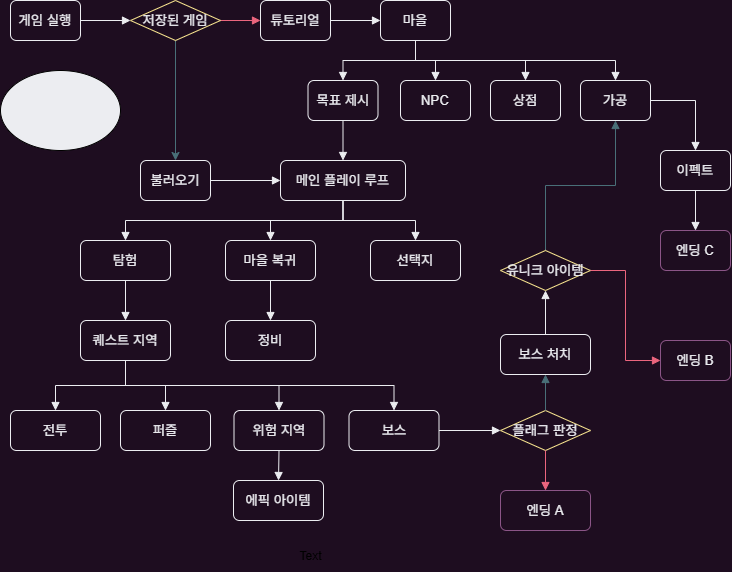

The diagram above was exported from draw.io. Its source (the exported page's mxGraphModel, read from the mxfile embedded in the PNG):
<mxGraphModel dx="550" dy="1050" grid="1" gridSize="10" guides="1" tooltips="1" connect="1" arrows="1" fold="1" page="1" pageScale="1" pageWidth="1169" pageHeight="827" background="#1E0D20" math="0" shadow="0">
  <root>
    <mxCell id="0" />
    <mxCell id="1" parent="0" />
    <mxCell id="ohc3cctTgYxQxNT4iYeI-4" edge="1" parent="1" source="ohc3cctTgYxQxNT4iYeI-1" style="edgeStyle=orthogonalEdgeStyle;rounded=0;orthogonalLoop=1;jettySize=auto;html=1;strokeColor=#ECEDF1;endArrow=block;endFill=1;entryX=0;entryY=0.5;entryDx=0;entryDy=0;" target="ohc3cctTgYxQxNT4iYeI-10" value="">
      <mxGeometry relative="1" as="geometry">
        <mxPoint x="160" y="60" as="targetPoint" />
      </mxGeometry>
    </mxCell>
    <mxCell id="ohc3cctTgYxQxNT4iYeI-1" parent="1" style="rounded=1;whiteSpace=wrap;html=1;fillColor=none;strokeColor=#ECEDF1;" value="&lt;span style=&quot;color: rgb(236, 237, 241); font-size: 13.3333px;&quot;&gt;게임 실행&lt;/span&gt;" vertex="1">
      <mxGeometry height="40" width="70" x="30" y="40" as="geometry" />
    </mxCell>
    <mxCell id="ohc3cctTgYxQxNT4iYeI-6" edge="1" parent="1" source="ohc3cctTgYxQxNT4iYeI-10" style="edgeStyle=orthogonalEdgeStyle;rounded=0;orthogonalLoop=1;jettySize=auto;html=1;strokeColor=#EB657E;endArrow=block;endFill=1;entryX=0;entryY=0.5;entryDx=0;entryDy=0;" target="ohc3cctTgYxQxNT4iYeI-9" value="">
      <mxGeometry relative="1" as="geometry">
        <mxPoint x="220" y="60" as="sourcePoint" />
        <mxPoint x="260" y="60" as="targetPoint" />
      </mxGeometry>
    </mxCell>
    <mxCell id="ohc3cctTgYxQxNT4iYeI-8" edge="1" parent="1" source="ohc3cctTgYxQxNT4iYeI-9" style="edgeStyle=orthogonalEdgeStyle;rounded=0;orthogonalLoop=1;jettySize=auto;html=1;strokeColor=#ECEDF1;endArrow=block;endFill=1;exitX=1;exitY=0.5;exitDx=0;exitDy=0;" target="ohc3cctTgYxQxNT4iYeI-7" value="">
      <mxGeometry relative="1" as="geometry">
        <mxPoint x="320" y="60" as="sourcePoint" />
      </mxGeometry>
    </mxCell>
    <mxCell id="ohc3cctTgYxQxNT4iYeI-7" parent="1" style="rounded=1;whiteSpace=wrap;html=1;fillColor=none;strokeColor=#ECEDF1;" value="&lt;span style=&quot;color: rgb(236, 237, 241); font-size: 13.3333px;&quot;&gt;마을&lt;/span&gt;" vertex="1">
      <mxGeometry height="40" width="70" x="400" y="40" as="geometry" />
    </mxCell>
    <mxCell id="ohc3cctTgYxQxNT4iYeI-9" parent="1" style="rounded=1;whiteSpace=wrap;html=1;fillColor=none;strokeColor=#ECEDF1;" value="&lt;span style=&quot;color: rgb(236, 237, 241); font-size: 13.3333px; background-color: transparent;&quot;&gt;튜토리얼&lt;/span&gt;" vertex="1">
      <mxGeometry height="40" width="70" x="280" y="40" as="geometry" />
    </mxCell>
    <mxCell id="ohc3cctTgYxQxNT4iYeI-14" edge="1" parent="1" source="ohc3cctTgYxQxNT4iYeI-10" style="edgeStyle=orthogonalEdgeStyle;rounded=0;orthogonalLoop=1;jettySize=auto;html=1;strokeColor=#496F78;" target="ohc3cctTgYxQxNT4iYeI-13" value="">
      <mxGeometry relative="1" as="geometry" />
    </mxCell>
    <mxCell id="ohc3cctTgYxQxNT4iYeI-10" parent="1" style="rhombus;whiteSpace=wrap;html=1;fillColor=none;strokeColor=#FCE891;" value="&lt;span style=&quot;color: rgb(236, 237, 241); font-size: 13.3333px;&quot;&gt;저장된 게임&lt;/span&gt;" vertex="1">
      <mxGeometry height="40" width="90" x="150" y="40" as="geometry" />
    </mxCell>
    <mxCell id="ohc3cctTgYxQxNT4iYeI-13" parent="1" style="rounded=1;whiteSpace=wrap;html=1;fillColor=none;strokeColor=#ECEDF1;" value="&lt;span style=&quot;color: rgb(236, 237, 241); font-size: 13.3333px;&quot;&gt;불러오기&lt;/span&gt;" vertex="1">
      <mxGeometry height="40" width="70" x="160" y="200" as="geometry" />
    </mxCell>
    <mxCell id="ohc3cctTgYxQxNT4iYeI-15" edge="1" parent="1" source="ohc3cctTgYxQxNT4iYeI-13" style="edgeStyle=orthogonalEdgeStyle;rounded=0;orthogonalLoop=1;jettySize=auto;html=1;strokeColor=#ECEDF1;endArrow=block;endFill=1;entryX=0;entryY=0.5;entryDx=0;entryDy=0;exitX=1;exitY=0.5;exitDx=0;exitDy=0;" target="ohc3cctTgYxQxNT4iYeI-16" value="">
      <mxGeometry relative="1" as="geometry">
        <mxPoint x="230" y="260" as="sourcePoint" />
        <mxPoint x="250" y="260" as="targetPoint" />
      </mxGeometry>
    </mxCell>
    <mxCell id="ohc3cctTgYxQxNT4iYeI-16" parent="1" style="rounded=1;whiteSpace=wrap;html=1;fillColor=none;strokeColor=#ECEDF1;" value="&lt;span style=&quot;color: rgb(236, 237, 241); font-size: 13.3333px;&quot;&gt;메인 플레이 루프&lt;/span&gt;" vertex="1">
      <mxGeometry height="40" width="125" x="300" y="200" as="geometry" />
    </mxCell>
    <mxCell id="ohc3cctTgYxQxNT4iYeI-17" parent="1" style="rounded=1;whiteSpace=wrap;html=1;fillColor=none;strokeColor=#ECEDF1;" value="&lt;span style=&quot;color: rgb(236, 237, 241); font-size: 13.3333px;&quot;&gt;NPC&lt;/span&gt;" vertex="1">
      <mxGeometry height="40" width="70" x="420" y="120" as="geometry" />
    </mxCell>
    <mxCell id="ohc3cctTgYxQxNT4iYeI-18" edge="1" parent="1" source="ohc3cctTgYxQxNT4iYeI-7" style="edgeStyle=orthogonalEdgeStyle;rounded=0;orthogonalLoop=1;jettySize=auto;html=1;strokeColor=#ECEDF1;endArrow=block;endFill=1;exitX=0.5;exitY=1;exitDx=0;exitDy=0;entryX=0.5;entryY=0;entryDx=0;entryDy=0;" target="ohc3cctTgYxQxNT4iYeI-17" value="">
      <mxGeometry relative="1" as="geometry">
        <mxPoint x="370" y="60" as="sourcePoint" />
        <mxPoint x="410" y="60" as="targetPoint" />
      </mxGeometry>
    </mxCell>
    <mxCell id="ohc3cctTgYxQxNT4iYeI-19" parent="1" style="rounded=1;whiteSpace=wrap;html=1;fillColor=none;strokeColor=#ECEDF1;" value="&lt;span style=&quot;color: rgb(236, 237, 241); font-size: 13.3333px;&quot;&gt;상점&lt;/span&gt;" vertex="1">
      <mxGeometry height="40" width="70" x="510" y="120" as="geometry" />
    </mxCell>
    <mxCell id="ohc3cctTgYxQxNT4iYeI-20" edge="1" parent="1" source="ohc3cctTgYxQxNT4iYeI-7" style="edgeStyle=orthogonalEdgeStyle;rounded=0;orthogonalLoop=1;jettySize=auto;html=1;strokeColor=#ECEDF1;endArrow=block;endFill=1;exitX=0.5;exitY=1;exitDx=0;exitDy=0;entryX=0.5;entryY=0;entryDx=0;entryDy=0;" target="ohc3cctTgYxQxNT4iYeI-19" value="">
      <mxGeometry relative="1" as="geometry">
        <mxPoint x="440" y="110" as="sourcePoint" />
        <mxPoint x="410" y="110" as="targetPoint" />
      </mxGeometry>
    </mxCell>
    <mxCell id="ohc3cctTgYxQxNT4iYeI-21" parent="1" style="rounded=1;whiteSpace=wrap;html=1;fillColor=none;strokeColor=#ECEDF1;" value="&lt;span style=&quot;color: rgb(236, 237, 241); font-size: 13.3333px;&quot;&gt;목표 제시&lt;/span&gt;" vertex="1">
      <mxGeometry height="40" width="70" x="327.5" y="120" as="geometry" />
    </mxCell>
    <mxCell id="ohc3cctTgYxQxNT4iYeI-22" edge="1" parent="1" source="ohc3cctTgYxQxNT4iYeI-7" style="edgeStyle=orthogonalEdgeStyle;rounded=0;orthogonalLoop=1;jettySize=auto;html=1;strokeColor=#ECEDF1;endArrow=block;endFill=1;exitX=0.5;exitY=1;exitDx=0;exitDy=0;entryX=0.5;entryY=0;entryDx=0;entryDy=0;" target="ohc3cctTgYxQxNT4iYeI-21" value="">
      <mxGeometry relative="1" as="geometry">
        <mxPoint x="440" y="160" as="sourcePoint" />
        <mxPoint x="410" y="160" as="targetPoint" />
      </mxGeometry>
    </mxCell>
    <mxCell id="ohc3cctTgYxQxNT4iYeI-23" edge="1" parent="1" source="ohc3cctTgYxQxNT4iYeI-21" style="edgeStyle=orthogonalEdgeStyle;rounded=0;orthogonalLoop=1;jettySize=auto;html=1;strokeColor=#ECEDF1;endArrow=block;endFill=1;exitX=0.5;exitY=1;exitDx=0;exitDy=0;entryX=0.5;entryY=0;entryDx=0;entryDy=0;" target="ohc3cctTgYxQxNT4iYeI-16" value="">
      <mxGeometry relative="1" as="geometry">
        <mxPoint x="630" y="160" as="sourcePoint" />
        <mxPoint x="670" y="260" as="targetPoint" />
      </mxGeometry>
    </mxCell>
    <mxCell id="WMQFva0-oZtAfAbK_Say-1" parent="1" style="rounded=1;whiteSpace=wrap;html=1;fillColor=none;strokeColor=#ECEDF1;" value="&lt;span style=&quot;color: rgb(236, 237, 241); font-size: 13.3333px;&quot;&gt;탐험&lt;/span&gt;" vertex="1">
      <mxGeometry height="40" width="90" x="100" y="280" as="geometry" />
    </mxCell>
    <mxCell id="WMQFva0-oZtAfAbK_Say-2" edge="1" parent="1" source="ohc3cctTgYxQxNT4iYeI-16" style="edgeStyle=orthogonalEdgeStyle;rounded=0;orthogonalLoop=1;jettySize=auto;html=1;strokeColor=#ECEDF1;endArrow=block;endFill=1;exitX=0.5;exitY=1;exitDx=0;exitDy=0;entryX=0.5;entryY=0;entryDx=0;entryDy=0;" target="WMQFva0-oZtAfAbK_Say-1" value="">
      <mxGeometry relative="1" as="geometry">
        <mxPoint x="490" y="240" as="sourcePoint" />
        <mxPoint x="670" y="340" as="targetPoint" />
      </mxGeometry>
    </mxCell>
    <mxCell id="WMQFva0-oZtAfAbK_Say-3" parent="1" style="rounded=1;whiteSpace=wrap;html=1;fillColor=none;strokeColor=#ECEDF1;" value="&lt;span style=&quot;color: rgb(236, 237, 241); font-size: 13.3333px;&quot;&gt;전투&lt;/span&gt;" vertex="1">
      <mxGeometry height="40" width="90" x="30" y="450" as="geometry" />
    </mxCell>
    <mxCell id="WMQFva0-oZtAfAbK_Say-4" parent="1" style="rounded=1;whiteSpace=wrap;html=1;fillColor=none;strokeColor=#ECEDF1;" value="&lt;span style=&quot;color: rgb(236, 237, 241); font-size: 13.3333px;&quot;&gt;퍼즐&lt;/span&gt;" vertex="1">
      <mxGeometry height="40" width="90" x="140" y="450" as="geometry" />
    </mxCell>
    <mxCell id="WMQFva0-oZtAfAbK_Say-6" edge="1" parent="1" source="WMQFva0-oZtAfAbK_Say-21" style="edgeStyle=orthogonalEdgeStyle;rounded=0;orthogonalLoop=1;jettySize=auto;html=1;strokeColor=#ECEDF1;endArrow=block;endFill=1;exitX=0.5;exitY=1;exitDx=0;exitDy=0;entryX=0.5;entryY=0;entryDx=0;entryDy=0;" target="WMQFva0-oZtAfAbK_Say-3" value="">
      <mxGeometry relative="1" as="geometry">
        <mxPoint x="515" y="490" as="sourcePoint" />
        <mxPoint x="360" y="650" as="targetPoint" />
      </mxGeometry>
    </mxCell>
    <mxCell id="WMQFva0-oZtAfAbK_Say-7" edge="1" parent="1" source="WMQFva0-oZtAfAbK_Say-21" style="edgeStyle=orthogonalEdgeStyle;rounded=0;orthogonalLoop=1;jettySize=auto;html=1;strokeColor=#ECEDF1;endArrow=block;endFill=1;exitX=0.5;exitY=1;exitDx=0;exitDy=0;entryX=0.5;entryY=0;entryDx=0;entryDy=0;" target="WMQFva0-oZtAfAbK_Say-4" value="">
      <mxGeometry relative="1" as="geometry">
        <mxPoint x="515" y="490" as="sourcePoint" />
        <mxPoint x="290" y="560" as="targetPoint" />
      </mxGeometry>
    </mxCell>
    <mxCell id="WMQFva0-oZtAfAbK_Say-9" parent="1" style="rounded=1;whiteSpace=wrap;html=1;fillColor=none;strokeColor=#ECEDF1;" value="&lt;span style=&quot;color: rgb(236, 237, 241); font-size: 13.3333px;&quot;&gt;마을 복귀&lt;/span&gt;" vertex="1">
      <mxGeometry height="40" width="90" x="245" y="280" as="geometry" />
    </mxCell>
    <mxCell id="WMQFva0-oZtAfAbK_Say-10" edge="1" parent="1" source="ohc3cctTgYxQxNT4iYeI-16" style="edgeStyle=orthogonalEdgeStyle;rounded=0;orthogonalLoop=1;jettySize=auto;html=1;strokeColor=#ECEDF1;endArrow=block;endFill=1;exitX=0.5;exitY=1;exitDx=0;exitDy=0;entryX=0.5;entryY=0;entryDx=0;entryDy=0;" target="WMQFva0-oZtAfAbK_Say-9" value="">
      <mxGeometry relative="1" as="geometry">
        <mxPoint x="490" y="239" as="sourcePoint" />
        <mxPoint x="490" y="279" as="targetPoint" />
      </mxGeometry>
    </mxCell>
    <mxCell id="WMQFva0-oZtAfAbK_Say-11" parent="1" style="rounded=1;whiteSpace=wrap;html=1;fillColor=none;strokeColor=#ECEDF1;" value="&lt;span style=&quot;color: rgb(236, 237, 241); font-size: 13.3333px;&quot;&gt;정비&lt;/span&gt;" vertex="1">
      <mxGeometry height="40" width="90" x="245" y="360" as="geometry" />
    </mxCell>
    <mxCell id="WMQFva0-oZtAfAbK_Say-12" parent="1" style="rounded=1;whiteSpace=wrap;html=1;fillColor=none;strokeColor=#ECEDF1;" value="&lt;span style=&quot;color: rgb(236, 237, 241); font-size: 13.3333px;&quot;&gt;선택지&lt;/span&gt;" vertex="1">
      <mxGeometry height="40" width="90" x="390" y="280" as="geometry" />
    </mxCell>
    <mxCell id="WMQFva0-oZtAfAbK_Say-13" edge="1" parent="1" source="WMQFva0-oZtAfAbK_Say-9" style="edgeStyle=orthogonalEdgeStyle;rounded=0;orthogonalLoop=1;jettySize=auto;html=1;strokeColor=#ECEDF1;endArrow=block;endFill=1;exitX=0.5;exitY=1;exitDx=0;exitDy=0;entryX=0.5;entryY=0;entryDx=0;entryDy=0;" target="WMQFva0-oZtAfAbK_Say-11" value="">
      <mxGeometry relative="1" as="geometry">
        <mxPoint x="490" y="306" as="sourcePoint" />
        <mxPoint x="490" y="346" as="targetPoint" />
      </mxGeometry>
    </mxCell>
    <mxCell id="WMQFva0-oZtAfAbK_Say-14" edge="1" parent="1" source="ohc3cctTgYxQxNT4iYeI-16" style="edgeStyle=orthogonalEdgeStyle;rounded=0;orthogonalLoop=1;jettySize=auto;html=1;strokeColor=#ECEDF1;endArrow=block;endFill=1;exitX=0.5;exitY=1;exitDx=0;exitDy=0;entryX=0.5;entryY=0;entryDx=0;entryDy=0;" target="WMQFva0-oZtAfAbK_Say-12" value="">
      <mxGeometry relative="1" as="geometry">
        <mxPoint x="590" y="390" as="sourcePoint" />
        <mxPoint x="590" y="430" as="targetPoint" />
      </mxGeometry>
    </mxCell>
    <mxCell id="WMQFva0-oZtAfAbK_Say-17" edge="1" parent="1" source="WMQFva0-oZtAfAbK_Say-21" style="edgeStyle=orthogonalEdgeStyle;rounded=0;orthogonalLoop=1;jettySize=auto;html=1;strokeColor=#ECEDF1;endArrow=block;endFill=1;exitX=0.5;exitY=1;exitDx=0;exitDy=0;entryX=0.5;entryY=0;entryDx=0;entryDy=0;" target="WMQFva0-oZtAfAbK_Say-23" value="">
      <mxGeometry relative="1" as="geometry">
        <mxPoint x="388" y="570" as="sourcePoint" />
        <mxPoint x="393" y="630" as="targetPoint" />
      </mxGeometry>
    </mxCell>
    <mxCell id="WMQFva0-oZtAfAbK_Say-19" parent="1" style="ellipse;whiteSpace=wrap;html=1;fillColor=#ECEDF1;" value="" vertex="1">
      <mxGeometry height="80" width="120" x="20" y="110" as="geometry" />
    </mxCell>
    <mxCell id="WMQFva0-oZtAfAbK_Say-21" parent="1" style="rounded=1;whiteSpace=wrap;html=1;fillColor=none;strokeColor=#ECEDF1;" value="&lt;p style=&quot;language:ko;margin-top:0pt;margin-bottom:0pt;margin-left:0in;&lt;br/&gt;text-align:left;direction:ltr;unicode-bidi:embed;mso-line-break-override:none;&lt;br/&gt;word-break:break-hangul;punctuation-wrap:hanging&quot;&gt;&lt;span style=&quot;font-size:10.0pt;&lt;br/&gt;font-family:&amp;quot;KoddiUD 온고딕 Regular&amp;quot;;mso-ascii-font-family:&amp;quot;KoddiUD 온고딕 Regular&amp;quot;;&lt;br/&gt;mso-fareast-font-family:&amp;quot;KoddiUD 온고딕 Regular&amp;quot;;mso-bidi-font-family:+mn-cs;&lt;br/&gt;mso-bidi-theme-font:minor-bidi;color:#ECEDF1;mso-font-kerning:12.0pt;&lt;br/&gt;text-shadow:auto;language:ko;mso-effects-shadow-color:black;mso-effects-shadow-alpha:&lt;br/&gt;43.0%;mso-effects-shadow-dpiradius:3.0pt;mso-effects-shadow-angledirection:&lt;br/&gt;2700000;mso-effects-shadow-dpidistance:3.0pt;mso-effects-shadow-pctsx:100.0%;&lt;br/&gt;mso-effects-shadow-pctsy:100.0%;mso-effects-shadow-anglekx:0;mso-effects-shadow-angleky:&lt;br/&gt;0;mso-effects-shadow-align:topleft;mso-style-textfill-type:solid;mso-style-textfill-fill-color:&lt;br/&gt;#ECEDF1;mso-style-textfill-fill-alpha:100.0%&quot;&gt;퀘스트 지역&lt;/span&gt;&lt;/p&gt;" vertex="1">
      <mxGeometry height="40" width="90" x="100" y="360" as="geometry" />
    </mxCell>
    <mxCell id="WMQFva0-oZtAfAbK_Say-22" edge="1" parent="1" source="WMQFva0-oZtAfAbK_Say-23" style="edgeStyle=orthogonalEdgeStyle;rounded=0;orthogonalLoop=1;jettySize=auto;html=1;strokeColor=#ECEDF1;endArrow=block;endFill=1;entryX=0.5;entryY=0;entryDx=0;entryDy=0;exitX=0.5;exitY=1;exitDx=0;exitDy=0;" target="WMQFva0-oZtAfAbK_Say-24" value="">
      <mxGeometry relative="1" as="geometry">
        <mxPoint x="348" y="550" as="sourcePoint" />
        <mxPoint x="313" y="550" as="targetPoint" />
      </mxGeometry>
    </mxCell>
    <mxCell id="WMQFva0-oZtAfAbK_Say-23" parent="1" style="rounded=1;whiteSpace=wrap;html=1;fillColor=none;strokeColor=#ECEDF1;" value="&lt;span style=&quot;color: rgb(236, 237, 241); font-size: 13.3333px;&quot;&gt;위험 지역&lt;/span&gt;" vertex="1">
      <mxGeometry height="40" width="90" x="253.5" y="450" as="geometry" />
    </mxCell>
    <mxCell id="WMQFva0-oZtAfAbK_Say-24" parent="1" style="rounded=1;whiteSpace=wrap;html=1;fillColor=none;strokeColor=#ECEDF1;" value="&lt;span style=&quot;color: rgb(236, 237, 241); font-size: 13.3333px;&quot;&gt;에픽 아이템&lt;/span&gt;" vertex="1">
      <mxGeometry height="40" width="90" x="253" y="520" as="geometry" />
    </mxCell>
    <mxCell id="WMQFva0-oZtAfAbK_Say-26" edge="1" parent="1" source="WMQFva0-oZtAfAbK_Say-1" style="edgeStyle=orthogonalEdgeStyle;rounded=0;orthogonalLoop=1;jettySize=auto;html=1;strokeColor=#ECEDF1;endArrow=block;endFill=1;exitX=0.5;exitY=1;exitDx=0;exitDy=0;" target="WMQFva0-oZtAfAbK_Say-21" value="">
      <mxGeometry relative="1" as="geometry">
        <mxPoint x="490" y="340" as="sourcePoint" />
        <mxPoint x="490" y="380" as="targetPoint" />
      </mxGeometry>
    </mxCell>
    <mxCell id="WMQFva0-oZtAfAbK_Say-27" edge="1" parent="1" source="WMQFva0-oZtAfAbK_Say-21" style="edgeStyle=orthogonalEdgeStyle;rounded=0;orthogonalLoop=1;jettySize=auto;html=1;strokeColor=#ECEDF1;endArrow=block;endFill=1;exitX=0.5;exitY=1;exitDx=0;exitDy=0;entryX=0.5;entryY=0;entryDx=0;entryDy=0;" target="WMQFva0-oZtAfAbK_Say-28" value="">
      <mxGeometry relative="1" as="geometry">
        <mxPoint x="460" y="400" as="sourcePoint" />
        <mxPoint x="508" y="630" as="targetPoint" />
      </mxGeometry>
    </mxCell>
    <mxCell id="WMQFva0-oZtAfAbK_Say-28" parent="1" style="rounded=1;whiteSpace=wrap;html=1;fillColor=none;strokeColor=#ECEDF1;" value="&lt;span style=&quot;color: rgb(236, 237, 241); font-size: 13.3333px;&quot;&gt;보스&lt;/span&gt;" vertex="1">
      <mxGeometry height="40" width="90" x="368.5" y="450" as="geometry" />
    </mxCell>
    <mxCell id="WMQFva0-oZtAfAbK_Say-29" parent="1" style="rounded=1;whiteSpace=wrap;html=1;fillColor=none;strokeColor=#ECEDF1;" value="&lt;font color=&quot;#ecedf1&quot;&gt;&lt;span style=&quot;font-size: 13.3333px;&quot;&gt;보스 처치&lt;/span&gt;&lt;/font&gt;" vertex="1">
      <mxGeometry height="40" width="90" x="520" y="374" as="geometry" />
    </mxCell>
    <mxCell id="WMQFva0-oZtAfAbK_Say-30" parent="1" style="rhombus;whiteSpace=wrap;html=1;fillColor=none;strokeColor=#FCE891;" value="&lt;font color=&quot;#ecedf1&quot;&gt;&lt;span style=&quot;font-size: 13.3333px;&quot;&gt;플래그 판정&lt;/span&gt;&lt;/font&gt;" vertex="1">
      <mxGeometry height="40" width="90" x="520" y="450" as="geometry" />
    </mxCell>
    <mxCell id="WMQFva0-oZtAfAbK_Say-34" parent="1" style="text;html=1;align=center;verticalAlign=middle;resizable=0;points=[];autosize=1;" value="Text" vertex="1">
      <mxGeometry height="30" width="50" x="305" y="581" as="geometry" />
    </mxCell>
    <mxCell id="WMQFva0-oZtAfAbK_Say-35" parent="1" style="rounded=1;whiteSpace=wrap;html=1;fillColor=none;strokeColor=#ECEDF1;" value="&lt;span style=&quot;color: rgb(236, 237, 241); font-size: 13.3333px;&quot;&gt;가공&lt;/span&gt;" vertex="1">
      <mxGeometry height="40" width="70" x="600" y="120" as="geometry" />
    </mxCell>
    <mxCell id="WMQFva0-oZtAfAbK_Say-36" edge="1" parent="1" style="edgeStyle=orthogonalEdgeStyle;rounded=0;orthogonalLoop=1;jettySize=auto;html=1;strokeColor=#ECEDF1;endArrow=block;endFill=1;exitX=0.5;exitY=1;exitDx=0;exitDy=0;entryX=0.5;entryY=0;entryDx=0;entryDy=0;" target="WMQFva0-oZtAfAbK_Say-35" value="">
      <mxGeometry relative="1" as="geometry">
        <mxPoint x="490" y="100" as="sourcePoint" />
        <mxPoint x="465" y="130" as="targetPoint" />
      </mxGeometry>
    </mxCell>
    <mxCell id="WMQFva0-oZtAfAbK_Say-37" edge="1" parent="1" source="WMQFva0-oZtAfAbK_Say-46" style="edgeStyle=orthogonalEdgeStyle;rounded=0;orthogonalLoop=1;jettySize=auto;html=1;strokeColor=#496F78;endArrow=block;endFill=1;exitX=0.5;exitY=0;exitDx=0;exitDy=0;entryX=0.5;entryY=1;entryDx=0;entryDy=0;" target="WMQFva0-oZtAfAbK_Say-35" value="">
      <mxGeometry relative="1" as="geometry">
        <mxPoint x="565" y="290" as="sourcePoint" />
        <mxPoint x="750" y="225" as="targetPoint" />
      </mxGeometry>
    </mxCell>
    <mxCell id="WMQFva0-oZtAfAbK_Say-38" edge="1" parent="1" source="WMQFva0-oZtAfAbK_Say-35" style="edgeStyle=orthogonalEdgeStyle;rounded=0;orthogonalLoop=1;jettySize=auto;html=1;strokeColor=#ECEDF1;endArrow=block;endFill=1;exitX=1;exitY=0.5;exitDx=0;exitDy=0;entryX=0.5;entryY=0;entryDx=0;entryDy=0;" target="WMQFva0-oZtAfAbK_Say-39" value="">
      <mxGeometry relative="1" as="geometry">
        <mxPoint x="650" y="180" as="sourcePoint" />
        <mxPoint x="795" y="200" as="targetPoint" />
      </mxGeometry>
    </mxCell>
    <mxCell id="WMQFva0-oZtAfAbK_Say-39" parent="1" style="rounded=1;whiteSpace=wrap;html=1;fillColor=none;strokeColor=#ECEDF1;" value="&lt;span style=&quot;color: rgb(236, 237, 241); font-size: 13.3333px;&quot;&gt;이펙트&lt;/span&gt;" vertex="1">
      <mxGeometry height="40" width="70" x="680" y="190" as="geometry" />
    </mxCell>
    <mxCell id="WMQFva0-oZtAfAbK_Say-41" edge="1" parent="1" source="WMQFva0-oZtAfAbK_Say-29" style="edgeStyle=orthogonalEdgeStyle;rounded=0;orthogonalLoop=1;jettySize=auto;html=1;strokeColor=#ECEDF1;endArrow=block;endFill=1;exitX=0.5;exitY=0;exitDx=0;exitDy=0;entryX=0.5;entryY=1;entryDx=0;entryDy=0;" value="">
      <mxGeometry relative="1" as="geometry">
        <mxPoint x="710" y="170" as="sourcePoint" />
        <mxPoint x="565" y="330" as="targetPoint" />
      </mxGeometry>
    </mxCell>
    <mxCell id="WMQFva0-oZtAfAbK_Say-42" edge="1" parent="1" source="WMQFva0-oZtAfAbK_Say-30" style="edgeStyle=orthogonalEdgeStyle;rounded=0;orthogonalLoop=1;jettySize=auto;html=1;strokeColor=#496F78;endArrow=block;endFill=1;exitX=0.5;exitY=0;exitDx=0;exitDy=0;entryX=0.5;entryY=1;entryDx=0;entryDy=0;" target="WMQFva0-oZtAfAbK_Say-29" value="">
      <mxGeometry relative="1" as="geometry">
        <mxPoint x="560" y="374" as="sourcePoint" />
        <mxPoint x="560" y="330" as="targetPoint" />
      </mxGeometry>
    </mxCell>
    <mxCell id="WMQFva0-oZtAfAbK_Say-43" edge="1" parent="1" source="WMQFva0-oZtAfAbK_Say-28" style="edgeStyle=orthogonalEdgeStyle;rounded=0;orthogonalLoop=1;jettySize=auto;html=1;strokeColor=#ECEDF1;endArrow=block;endFill=1;exitX=1;exitY=0.5;exitDx=0;exitDy=0;entryX=0;entryY=0.5;entryDx=0;entryDy=0;" target="WMQFva0-oZtAfAbK_Say-30" value="">
      <mxGeometry relative="1" as="geometry">
        <mxPoint x="600" y="484" as="sourcePoint" />
        <mxPoint x="600" y="440" as="targetPoint" />
      </mxGeometry>
    </mxCell>
    <mxCell id="WMQFva0-oZtAfAbK_Say-44" edge="1" parent="1" source="WMQFva0-oZtAfAbK_Say-30" style="edgeStyle=orthogonalEdgeStyle;rounded=0;orthogonalLoop=1;jettySize=auto;html=1;strokeColor=#EB657E;endArrow=block;endFill=1;exitX=0.5;exitY=1;exitDx=0;exitDy=0;entryX=0.5;entryY=0;entryDx=0;entryDy=0;" target="WMQFva0-oZtAfAbK_Say-45" value="">
      <mxGeometry relative="1" as="geometry">
        <mxPoint x="575" y="384" as="sourcePoint" />
        <mxPoint x="660.952380952381" y="510" as="targetPoint" />
      </mxGeometry>
    </mxCell>
    <mxCell id="WMQFva0-oZtAfAbK_Say-45" parent="1" style="rounded=1;whiteSpace=wrap;html=1;fillColor=none;strokeColor=#8B5587;" value="&lt;font color=&quot;#ecedf1&quot;&gt;&lt;span style=&quot;font-size: 13.3333px;&quot;&gt;엔딩 A&lt;/span&gt;&lt;/font&gt;" vertex="1">
      <mxGeometry height="40" width="90" x="520" y="530" as="geometry" />
    </mxCell>
    <mxCell id="WMQFva0-oZtAfAbK_Say-46" parent="1" style="rhombus;whiteSpace=wrap;html=1;fillColor=none;strokeColor=#FCE891;" value="&lt;font color=&quot;#ecedf1&quot;&gt;&lt;span style=&quot;font-size: 13.3333px;&quot;&gt;유니크 아이템&lt;/span&gt;&lt;/font&gt;" vertex="1">
      <mxGeometry height="40" width="90" x="520" y="290" as="geometry" />
    </mxCell>
    <mxCell id="WMQFva0-oZtAfAbK_Say-47" edge="1" parent="1" source="WMQFva0-oZtAfAbK_Say-46" style="edgeStyle=orthogonalEdgeStyle;rounded=0;orthogonalLoop=1;jettySize=auto;html=1;strokeColor=#EB657E;endArrow=block;endFill=1;exitX=1;exitY=0.5;exitDx=0;exitDy=0;entryX=0;entryY=0.5;entryDx=0;entryDy=0;" target="WMQFva0-oZtAfAbK_Say-49" value="">
      <mxGeometry relative="1" as="geometry">
        <mxPoint x="560" y="456" as="sourcePoint" />
        <mxPoint x="670" y="310" as="targetPoint" />
      </mxGeometry>
    </mxCell>
    <mxCell id="WMQFva0-oZtAfAbK_Say-49" parent="1" style="rounded=1;whiteSpace=wrap;html=1;fillColor=none;strokeColor=#8B5587;" value="&lt;span style=&quot;color: rgb(236, 237, 241); font-size: 13.3333px;&quot;&gt;엔딩 B&lt;/span&gt;" vertex="1">
      <mxGeometry height="40" width="70" x="680" y="380" as="geometry" />
    </mxCell>
    <mxCell id="WMQFva0-oZtAfAbK_Say-50" parent="1" style="rounded=1;whiteSpace=wrap;html=1;fillColor=none;strokeColor=#8B5587;" value="&lt;font color=&quot;#ecedf1&quot;&gt;&lt;span style=&quot;font-size: 13.3333px;&quot;&gt;엔딩 C&lt;/span&gt;&lt;/font&gt;" vertex="1">
      <mxGeometry height="40" width="70" x="680" y="270" as="geometry" />
    </mxCell>
    <mxCell id="WMQFva0-oZtAfAbK_Say-51" edge="1" parent="1" source="WMQFva0-oZtAfAbK_Say-39" style="edgeStyle=orthogonalEdgeStyle;rounded=0;orthogonalLoop=1;jettySize=auto;html=1;strokeColor=#ECEDF1;endArrow=block;endFill=1;exitX=0.5;exitY=1;exitDx=0;exitDy=0;entryX=0.5;entryY=0;entryDx=0;entryDy=0;" target="WMQFva0-oZtAfAbK_Say-50" value="">
      <mxGeometry relative="1" as="geometry">
        <mxPoint x="810" y="250" as="sourcePoint" />
        <mxPoint x="850" y="220" as="targetPoint" />
      </mxGeometry>
    </mxCell>
  </root>
</mxGraphModel>